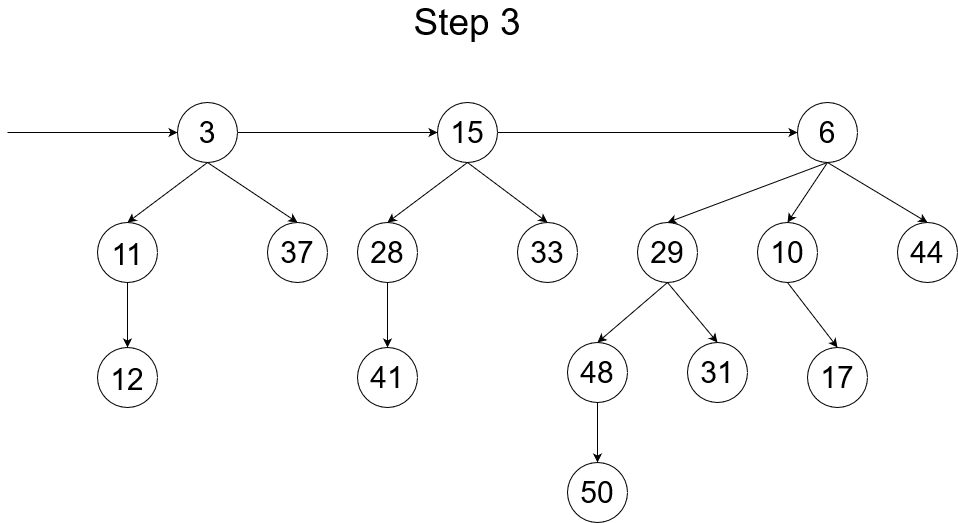

The diagram above was exported from draw.io. Its source (the exported page's mxGraphModel, read from the mxfile embedded in the PNG):
<mxGraphModel dx="868" dy="414" grid="1" gridSize="10" guides="1" tooltips="1" connect="1" arrows="1" fold="1" page="1" pageScale="1" pageWidth="1100" pageHeight="850" math="0" shadow="0">
  <root>
    <mxCell id="0" />
    <mxCell id="1" parent="0" />
    <mxCell id="dSPHlMkMLv-yU9sgMJTY-35" value="&lt;font style=&quot;font-size: 30px&quot;&gt;11&lt;/font&gt;" style="ellipse;whiteSpace=wrap;html=1;aspect=fixed;fontSize=37;" vertex="1" parent="1">
      <mxGeometry x="130" y="240" width="60" height="60" as="geometry" />
    </mxCell>
    <mxCell id="dSPHlMkMLv-yU9sgMJTY-36" value="Step 3" style="text;html=1;strokeColor=none;fillColor=none;align=center;verticalAlign=middle;whiteSpace=wrap;rounded=0;fontSize=37;" vertex="1" parent="1">
      <mxGeometry x="390" y="30" width="220" height="20" as="geometry" />
    </mxCell>
    <mxCell id="dSPHlMkMLv-yU9sgMJTY-37" value="&lt;font style=&quot;font-size: 30px&quot;&gt;12&lt;/font&gt;" style="ellipse;whiteSpace=wrap;html=1;aspect=fixed;fontSize=37;" vertex="1" parent="1">
      <mxGeometry x="130" y="365" width="60" height="60" as="geometry" />
    </mxCell>
    <mxCell id="dSPHlMkMLv-yU9sgMJTY-38" value="" style="endArrow=classic;html=1;fontSize=37;entryX=0;entryY=0.5;entryDx=0;entryDy=0;" edge="1" parent="1" target="dSPHlMkMLv-yU9sgMJTY-39">
      <mxGeometry width="50" height="50" relative="1" as="geometry">
        <mxPoint x="40" y="150" as="sourcePoint" />
        <mxPoint x="60" y="150" as="targetPoint" />
      </mxGeometry>
    </mxCell>
    <mxCell id="dSPHlMkMLv-yU9sgMJTY-39" value="3" style="ellipse;whiteSpace=wrap;html=1;aspect=fixed;fontSize=30;" vertex="1" parent="1">
      <mxGeometry x="210" y="120" width="60" height="60" as="geometry" />
    </mxCell>
    <mxCell id="dSPHlMkMLv-yU9sgMJTY-40" value="37" style="ellipse;whiteSpace=wrap;html=1;aspect=fixed;fontSize=30;" vertex="1" parent="1">
      <mxGeometry x="300" y="240" width="60" height="60" as="geometry" />
    </mxCell>
    <mxCell id="dSPHlMkMLv-yU9sgMJTY-41" value="" style="endArrow=classic;html=1;fontSize=37;exitX=0.5;exitY=1;exitDx=0;exitDy=0;entryX=0.5;entryY=0;entryDx=0;entryDy=0;" edge="1" parent="1" source="dSPHlMkMLv-yU9sgMJTY-39" target="dSPHlMkMLv-yU9sgMJTY-40">
      <mxGeometry width="50" height="50" relative="1" as="geometry">
        <mxPoint x="210" y="225" as="sourcePoint" />
        <mxPoint x="260" y="175" as="targetPoint" />
      </mxGeometry>
    </mxCell>
    <mxCell id="dSPHlMkMLv-yU9sgMJTY-42" value="" style="endArrow=classic;html=1;fontSize=37;exitX=0.5;exitY=1;exitDx=0;exitDy=0;" edge="1" parent="1" source="dSPHlMkMLv-yU9sgMJTY-35" target="dSPHlMkMLv-yU9sgMJTY-37">
      <mxGeometry width="50" height="50" relative="1" as="geometry">
        <mxPoint x="120" y="285" as="sourcePoint" />
        <mxPoint x="190" y="365" as="targetPoint" />
      </mxGeometry>
    </mxCell>
    <mxCell id="dSPHlMkMLv-yU9sgMJTY-48" value="28" style="ellipse;whiteSpace=wrap;html=1;aspect=fixed;fontSize=30;" vertex="1" parent="1">
      <mxGeometry x="390" y="240" width="60" height="60" as="geometry" />
    </mxCell>
    <mxCell id="dSPHlMkMLv-yU9sgMJTY-49" value="41" style="ellipse;whiteSpace=wrap;html=1;aspect=fixed;fontSize=30;" vertex="1" parent="1">
      <mxGeometry x="390" y="365" width="60" height="60" as="geometry" />
    </mxCell>
    <mxCell id="dSPHlMkMLv-yU9sgMJTY-50" value="15" style="ellipse;whiteSpace=wrap;html=1;aspect=fixed;fontSize=30;" vertex="1" parent="1">
      <mxGeometry x="470" y="120" width="60" height="60" as="geometry" />
    </mxCell>
    <mxCell id="dSPHlMkMLv-yU9sgMJTY-51" value="33" style="ellipse;whiteSpace=wrap;html=1;aspect=fixed;fontSize=30;" vertex="1" parent="1">
      <mxGeometry x="550" y="240" width="60" height="60" as="geometry" />
    </mxCell>
    <mxCell id="dSPHlMkMLv-yU9sgMJTY-52" value="" style="endArrow=classic;html=1;fontSize=30;entryX=0;entryY=0.5;entryDx=0;entryDy=0;exitX=1;exitY=0.5;exitDx=0;exitDy=0;" edge="1" parent="1" source="dSPHlMkMLv-yU9sgMJTY-39" target="dSPHlMkMLv-yU9sgMJTY-50">
      <mxGeometry width="50" height="50" relative="1" as="geometry">
        <mxPoint x="360" y="150" as="sourcePoint" />
        <mxPoint x="320" y="230" as="targetPoint" />
      </mxGeometry>
    </mxCell>
    <mxCell id="dSPHlMkMLv-yU9sgMJTY-53" value="" style="endArrow=classic;html=1;fontSize=30;exitX=0.5;exitY=1;exitDx=0;exitDy=0;entryX=0.5;entryY=0;entryDx=0;entryDy=0;" edge="1" parent="1" source="dSPHlMkMLv-yU9sgMJTY-50" target="dSPHlMkMLv-yU9sgMJTY-48">
      <mxGeometry width="50" height="50" relative="1" as="geometry">
        <mxPoint x="270" y="280" as="sourcePoint" />
        <mxPoint x="320" y="230" as="targetPoint" />
      </mxGeometry>
    </mxCell>
    <mxCell id="dSPHlMkMLv-yU9sgMJTY-54" value="" style="endArrow=classic;html=1;fontSize=30;exitX=0.5;exitY=1;exitDx=0;exitDy=0;entryX=0.5;entryY=0;entryDx=0;entryDy=0;" edge="1" parent="1" source="dSPHlMkMLv-yU9sgMJTY-50" target="dSPHlMkMLv-yU9sgMJTY-51">
      <mxGeometry width="50" height="50" relative="1" as="geometry">
        <mxPoint x="270" y="280" as="sourcePoint" />
        <mxPoint x="320" y="230" as="targetPoint" />
      </mxGeometry>
    </mxCell>
    <mxCell id="dSPHlMkMLv-yU9sgMJTY-55" value="" style="endArrow=classic;html=1;fontSize=30;exitX=0.5;exitY=1;exitDx=0;exitDy=0;" edge="1" parent="1" source="dSPHlMkMLv-yU9sgMJTY-48" target="dSPHlMkMLv-yU9sgMJTY-49">
      <mxGeometry width="50" height="50" relative="1" as="geometry">
        <mxPoint x="270" y="280" as="sourcePoint" />
        <mxPoint x="320" y="230" as="targetPoint" />
      </mxGeometry>
    </mxCell>
    <mxCell id="dSPHlMkMLv-yU9sgMJTY-56" value="6" style="ellipse;whiteSpace=wrap;html=1;aspect=fixed;fontSize=30;" vertex="1" parent="1">
      <mxGeometry x="830" y="120" width="60" height="60" as="geometry" />
    </mxCell>
    <mxCell id="dSPHlMkMLv-yU9sgMJTY-58" value="29" style="ellipse;whiteSpace=wrap;html=1;aspect=fixed;fontSize=30;" vertex="1" parent="1">
      <mxGeometry x="670" y="240" width="60" height="60" as="geometry" />
    </mxCell>
    <mxCell id="dSPHlMkMLv-yU9sgMJTY-59" value="10" style="ellipse;whiteSpace=wrap;html=1;aspect=fixed;fontSize=30;" vertex="1" parent="1">
      <mxGeometry x="790" y="240" width="60" height="60" as="geometry" />
    </mxCell>
    <mxCell id="dSPHlMkMLv-yU9sgMJTY-60" value="44" style="ellipse;whiteSpace=wrap;html=1;aspect=fixed;fontSize=30;" vertex="1" parent="1">
      <mxGeometry x="930" y="240" width="60" height="60" as="geometry" />
    </mxCell>
    <mxCell id="dSPHlMkMLv-yU9sgMJTY-61" value="" style="endArrow=classic;html=1;fontSize=30;exitX=1;exitY=0.5;exitDx=0;exitDy=0;" edge="1" parent="1" source="dSPHlMkMLv-yU9sgMJTY-50" target="dSPHlMkMLv-yU9sgMJTY-56">
      <mxGeometry width="50" height="50" relative="1" as="geometry">
        <mxPoint x="540" y="340" as="sourcePoint" />
        <mxPoint x="590" y="290" as="targetPoint" />
      </mxGeometry>
    </mxCell>
    <mxCell id="dSPHlMkMLv-yU9sgMJTY-62" value="48" style="ellipse;whiteSpace=wrap;html=1;aspect=fixed;fontSize=30;" vertex="1" parent="1">
      <mxGeometry x="600" y="360" width="60" height="60" as="geometry" />
    </mxCell>
    <mxCell id="dSPHlMkMLv-yU9sgMJTY-63" value="31" style="ellipse;whiteSpace=wrap;html=1;aspect=fixed;fontSize=30;" vertex="1" parent="1">
      <mxGeometry x="720" y="360" width="60" height="60" as="geometry" />
    </mxCell>
    <mxCell id="dSPHlMkMLv-yU9sgMJTY-64" value="17" style="ellipse;whiteSpace=wrap;html=1;aspect=fixed;fontSize=30;" vertex="1" parent="1">
      <mxGeometry x="840" y="365" width="60" height="60" as="geometry" />
    </mxCell>
    <mxCell id="dSPHlMkMLv-yU9sgMJTY-65" value="50" style="ellipse;whiteSpace=wrap;html=1;aspect=fixed;fontSize=30;" vertex="1" parent="1">
      <mxGeometry x="600" y="480" width="60" height="60" as="geometry" />
    </mxCell>
    <mxCell id="dSPHlMkMLv-yU9sgMJTY-66" value="" style="endArrow=classic;html=1;fontSize=30;exitX=0.5;exitY=1;exitDx=0;exitDy=0;entryX=0.5;entryY=0;entryDx=0;entryDy=0;" edge="1" parent="1" source="dSPHlMkMLv-yU9sgMJTY-56" target="dSPHlMkMLv-yU9sgMJTY-58">
      <mxGeometry width="50" height="50" relative="1" as="geometry">
        <mxPoint x="530" y="370" as="sourcePoint" />
        <mxPoint x="590" y="320" as="targetPoint" />
      </mxGeometry>
    </mxCell>
    <mxCell id="dSPHlMkMLv-yU9sgMJTY-67" value="" style="endArrow=classic;html=1;fontSize=30;exitX=0.5;exitY=1;exitDx=0;exitDy=0;entryX=0.5;entryY=0;entryDx=0;entryDy=0;" edge="1" parent="1" source="dSPHlMkMLv-yU9sgMJTY-56" target="dSPHlMkMLv-yU9sgMJTY-59">
      <mxGeometry width="50" height="50" relative="1" as="geometry">
        <mxPoint x="540" y="370" as="sourcePoint" />
        <mxPoint x="590" y="320" as="targetPoint" />
      </mxGeometry>
    </mxCell>
    <mxCell id="dSPHlMkMLv-yU9sgMJTY-68" value="" style="endArrow=classic;html=1;fontSize=30;exitX=0.5;exitY=1;exitDx=0;exitDy=0;entryX=0.5;entryY=0;entryDx=0;entryDy=0;" edge="1" parent="1" source="dSPHlMkMLv-yU9sgMJTY-56">
      <mxGeometry width="50" height="50" relative="1" as="geometry">
        <mxPoint x="1000" y="180" as="sourcePoint" />
        <mxPoint x="960" y="240" as="targetPoint" />
      </mxGeometry>
    </mxCell>
    <mxCell id="dSPHlMkMLv-yU9sgMJTY-69" value="" style="endArrow=classic;html=1;fontSize=30;exitX=0.5;exitY=1;exitDx=0;exitDy=0;entryX=0.5;entryY=0;entryDx=0;entryDy=0;" edge="1" parent="1" source="dSPHlMkMLv-yU9sgMJTY-58" target="dSPHlMkMLv-yU9sgMJTY-62">
      <mxGeometry width="50" height="50" relative="1" as="geometry">
        <mxPoint x="540" y="370" as="sourcePoint" />
        <mxPoint x="590" y="320" as="targetPoint" />
      </mxGeometry>
    </mxCell>
    <mxCell id="dSPHlMkMLv-yU9sgMJTY-70" value="" style="endArrow=classic;html=1;fontSize=30;exitX=0.5;exitY=1;exitDx=0;exitDy=0;entryX=0.5;entryY=0;entryDx=0;entryDy=0;" edge="1" parent="1" target="dSPHlMkMLv-yU9sgMJTY-63">
      <mxGeometry width="50" height="50" relative="1" as="geometry">
        <mxPoint x="700" y="300" as="sourcePoint" />
        <mxPoint x="630" y="360" as="targetPoint" />
      </mxGeometry>
    </mxCell>
    <mxCell id="dSPHlMkMLv-yU9sgMJTY-71" value="" style="endArrow=classic;html=1;fontSize=30;exitX=0.5;exitY=1;exitDx=0;exitDy=0;entryX=0.5;entryY=0;entryDx=0;entryDy=0;" edge="1" parent="1" source="dSPHlMkMLv-yU9sgMJTY-59" target="dSPHlMkMLv-yU9sgMJTY-64">
      <mxGeometry width="50" height="50" relative="1" as="geometry">
        <mxPoint x="540" y="370" as="sourcePoint" />
        <mxPoint x="590" y="320" as="targetPoint" />
      </mxGeometry>
    </mxCell>
    <mxCell id="dSPHlMkMLv-yU9sgMJTY-72" value="" style="endArrow=classic;html=1;fontSize=30;exitX=0.5;exitY=1;exitDx=0;exitDy=0;" edge="1" parent="1" source="dSPHlMkMLv-yU9sgMJTY-62" target="dSPHlMkMLv-yU9sgMJTY-65">
      <mxGeometry width="50" height="50" relative="1" as="geometry">
        <mxPoint x="540" y="370" as="sourcePoint" />
        <mxPoint x="590" y="320" as="targetPoint" />
      </mxGeometry>
    </mxCell>
    <mxCell id="dSPHlMkMLv-yU9sgMJTY-74" value="" style="endArrow=classic;html=1;fontSize=37;entryX=0.5;entryY=0;entryDx=0;entryDy=0;" edge="1" parent="1" target="dSPHlMkMLv-yU9sgMJTY-35">
      <mxGeometry width="50" height="50" relative="1" as="geometry">
        <mxPoint x="240" y="180" as="sourcePoint" />
        <mxPoint x="298.78679656440363" y="243.78679656440363" as="targetPoint" />
      </mxGeometry>
    </mxCell>
  </root>
</mxGraphModel>